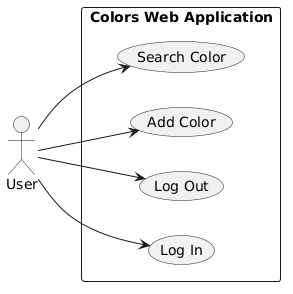

The diagram above was rendered by PlantUML. Its source (embedded in the PNG):
@startuml
left to right direction

actor User

rectangle "Colors Web Application" {
  (Log In)
  (Log Out)
  (Add Color)
  (Search Color)
}

User --> (Log In)
User --> (Log Out)
User --> (Add Color)
User --> (Search Color)
@enduml